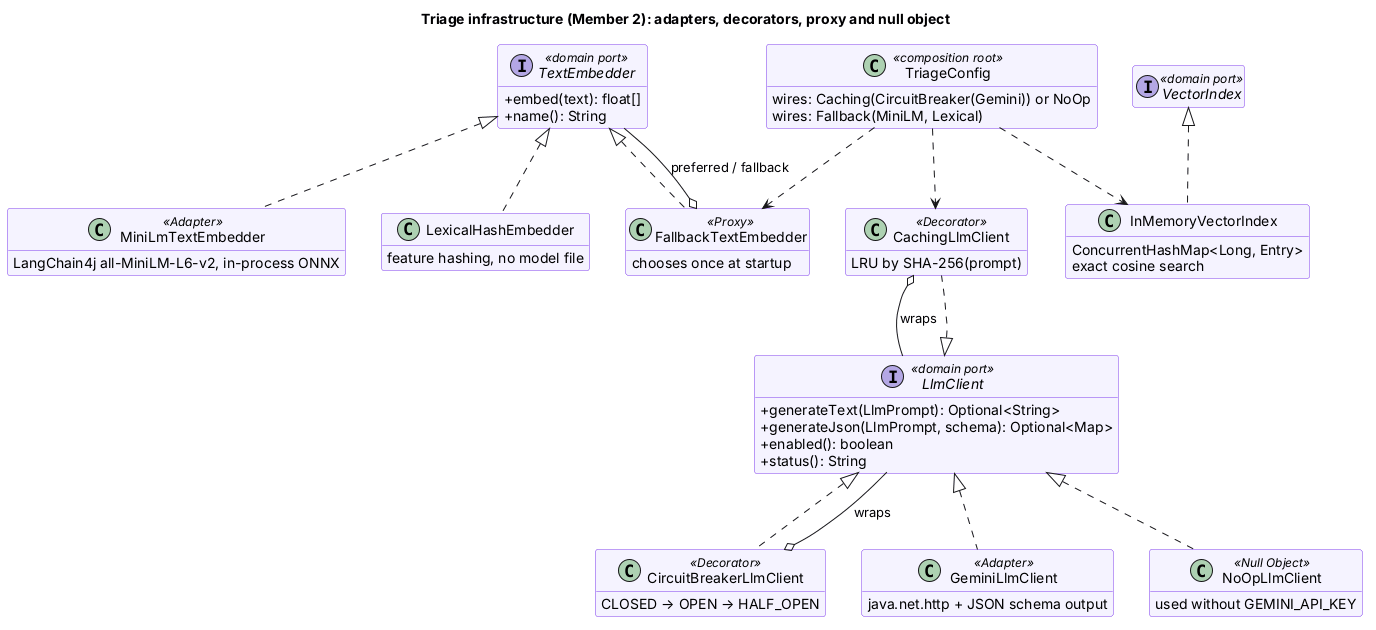

The diagram above was rendered by PlantUML. Its source (embedded in the PNG):
@startuml m2-triage-adapters
title Triage infrastructure (Member 2): adapters, decorators, proxy and null object
skinparam classAttributeIconSize 0
skinparam shadowing false
skinparam class {
  BackgroundColor #F5F3FF
  BorderColor #7C3AED
}
hide empty members

interface TextEmbedder <<domain port>> {
  +embed(text): float[]
  +name(): String
}
class MiniLmTextEmbedder <<Adapter>> {
  LangChain4j all-MiniLM-L6-v2, in-process ONNX
}
class LexicalHashEmbedder {
  feature hashing, no model file
}
class FallbackTextEmbedder <<Proxy>> {
  chooses once at startup
}
TextEmbedder <|.. MiniLmTextEmbedder
TextEmbedder <|.. LexicalHashEmbedder
TextEmbedder <|.. FallbackTextEmbedder
FallbackTextEmbedder o-- TextEmbedder : preferred / fallback

interface VectorIndex <<domain port>>
class InMemoryVectorIndex {
  ConcurrentHashMap<Long, Entry>
  exact cosine search
}
VectorIndex <|.. InMemoryVectorIndex

interface LlmClient <<domain port>> {
  +generateText(LlmPrompt): Optional<String>
  +generateJson(LlmPrompt, schema): Optional<Map>
  +enabled(): boolean
  +status(): String
}
class CachingLlmClient <<Decorator>> {
  LRU by SHA-256(prompt)
}
class CircuitBreakerLlmClient <<Decorator>> {
  CLOSED → OPEN → HALF_OPEN
}
class GeminiLlmClient <<Adapter>> {
  java.net.http + JSON schema output
}
class NoOpLlmClient <<Null Object>> {
  used without GEMINI_API_KEY
}
LlmClient <|.. CachingLlmClient
LlmClient <|.. CircuitBreakerLlmClient
LlmClient <|.. GeminiLlmClient
LlmClient <|.. NoOpLlmClient
CachingLlmClient o-- LlmClient : wraps
CircuitBreakerLlmClient o-- LlmClient : wraps

class TriageConfig <<composition root>> {
  wires: Caching(CircuitBreaker(Gemini)) or NoOp
  wires: Fallback(MiniLM, Lexical)
}
TriageConfig ..> CachingLlmClient
TriageConfig ..> FallbackTextEmbedder
TriageConfig ..> InMemoryVectorIndex
@enduml